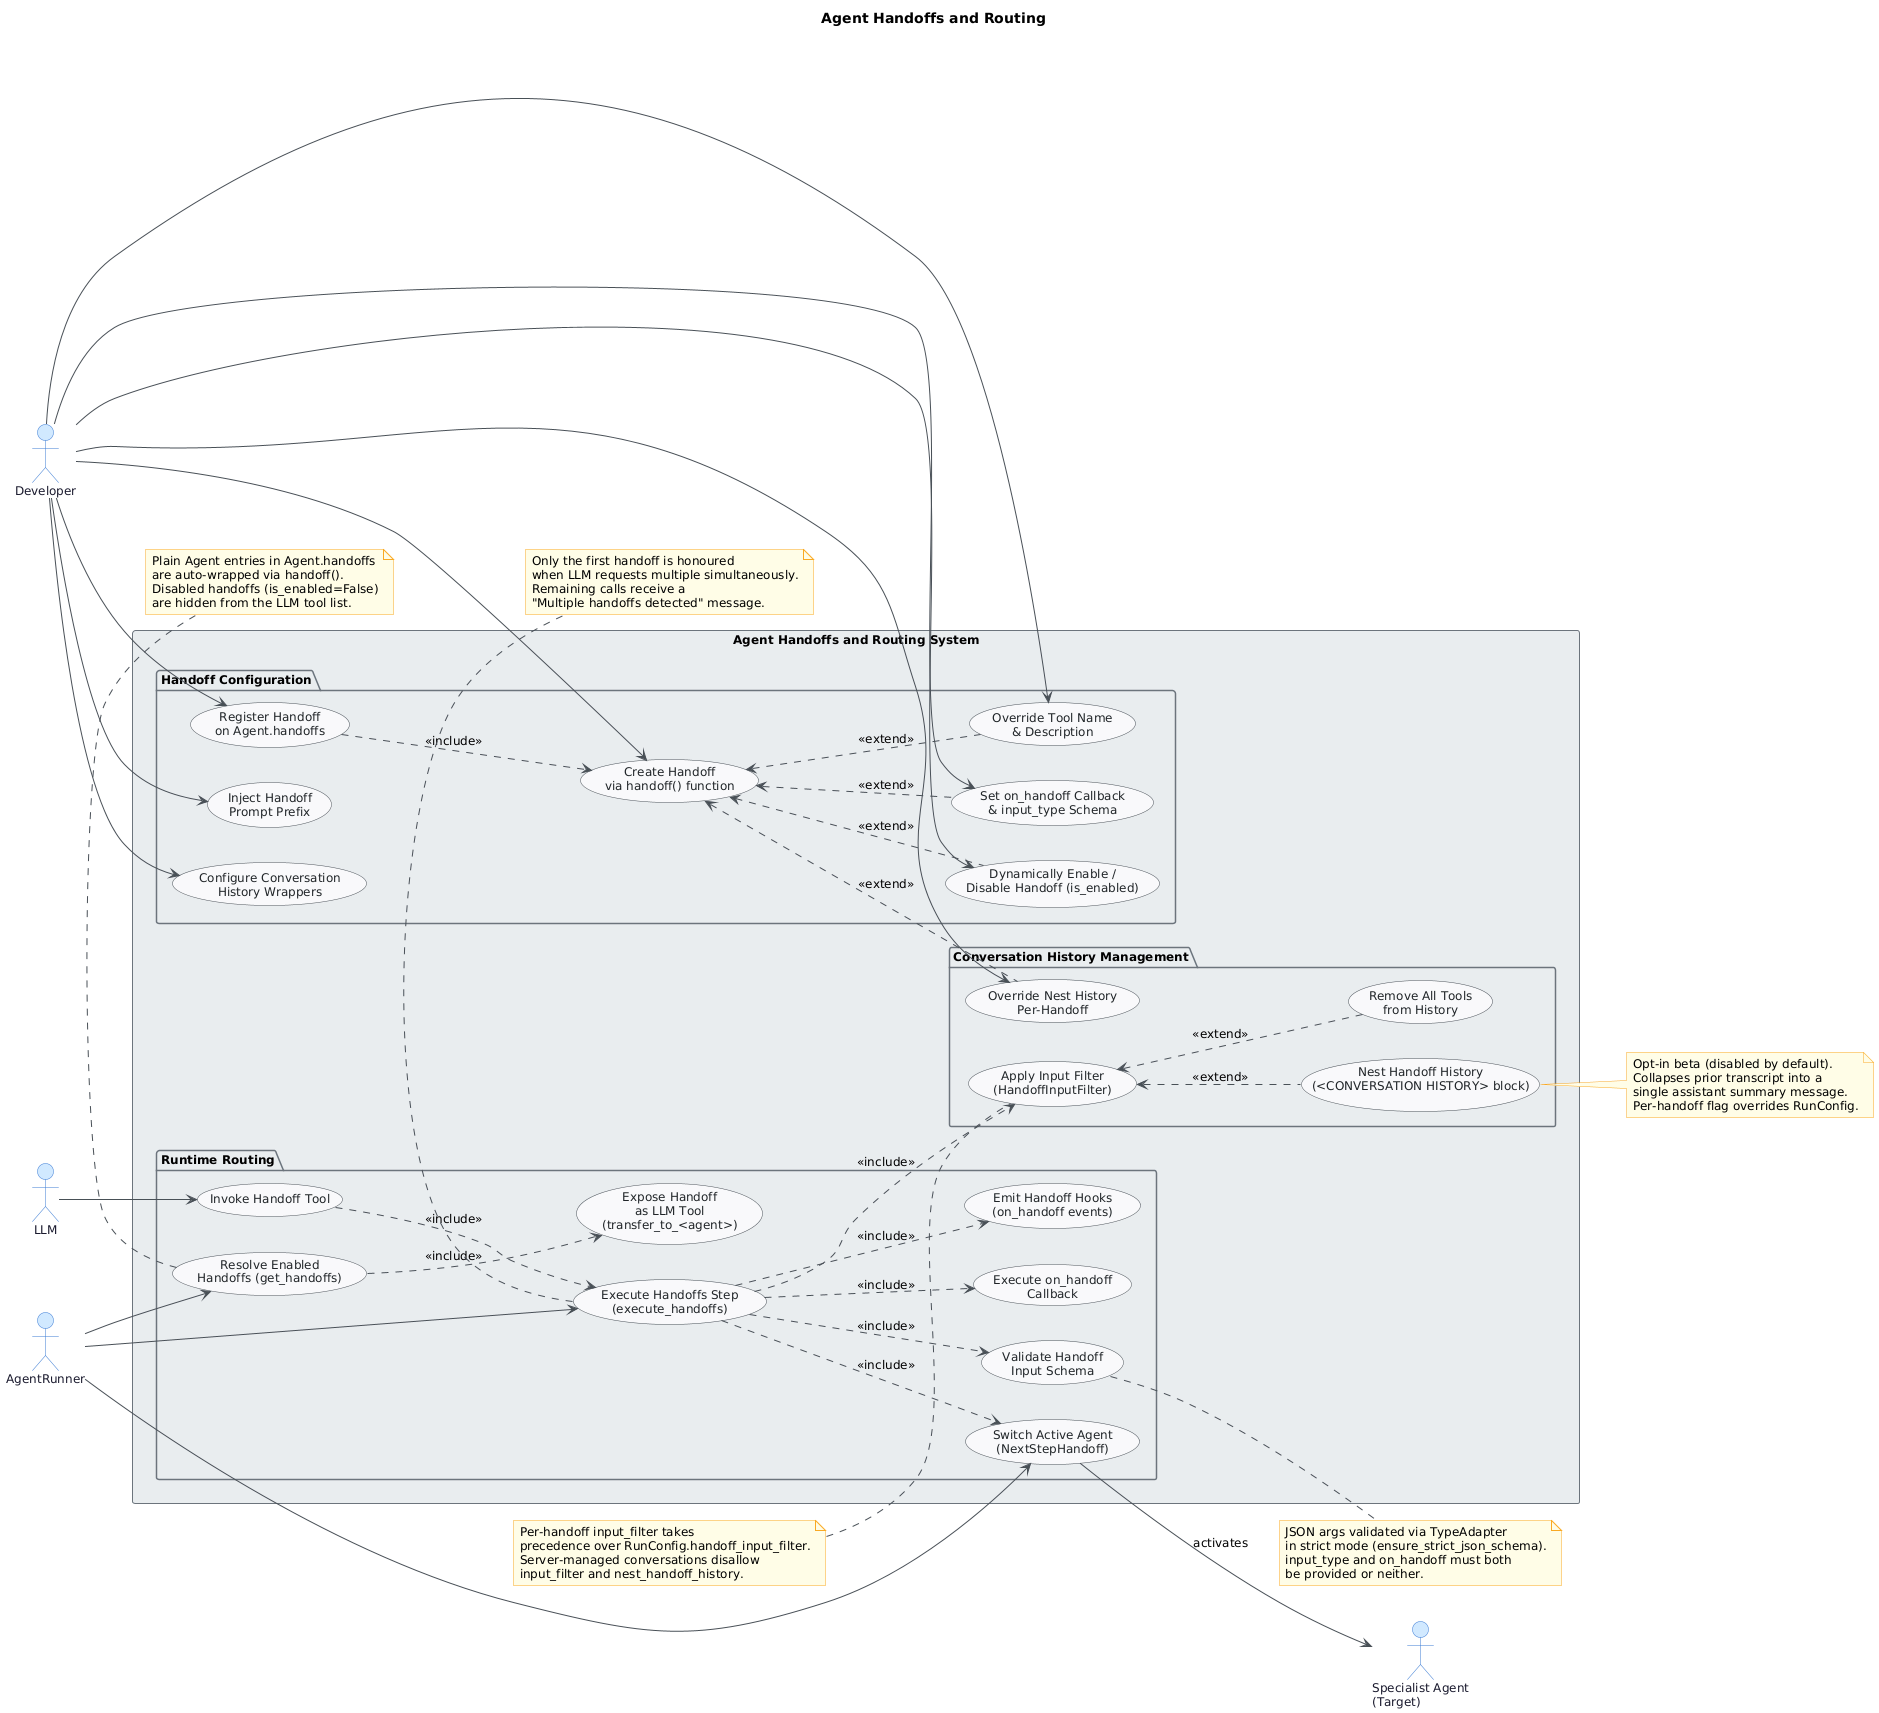

The diagram above was rendered by PlantUML. Its source (embedded in the PNG):
@startuml
skinparam classAttributeIconSize 0
skinparam shadowing false
skinparam defaultFontName "Segoe UI"
skinparam defaultFontSize 12
skinparam backgroundColor #FEFEFE
skinparam class {
    BackgroundColor #F8F9FA
    BorderColor #495057
    ArrowColor #495057
    FontColor #212529
}
skinparam package {
    BackgroundColor #E9ECEF
    BorderColor #6C757D
}
skinparam actor {
    BackgroundColor #D0E8FF
    BorderColor #3A7BD5
    FontColor #1A1A2E
}
skinparam usecase {
    BackgroundColor #F8F9FA
    BorderColor #495057
    FontColor #212529
    ArrowColor #495057
}
skinparam note {
    BackgroundColor #FFFDE7
    BorderColor #F9A825
}

title Agent Handoffs and Routing

left to right direction

' ── Actors ────────────────────────────────────────────────────────────────────
actor "Developer" as dev
actor "LLM" as llm
actor "AgentRunner" as runner
actor "Specialist Agent\n(Target)" as target

' ── System Boundary ───────────────────────────────────────────────────────────
rectangle "Agent Handoffs and Routing System" {

    ' ── Package: Handoff Configuration ───────────────────────────────────────
    package "Handoff Configuration" {
        usecase "Create Handoff\nvia handoff() function" as UC1
        usecase "Register Handoff\non Agent.handoffs" as UC2
        usecase "Override Tool Name\n& Description" as UC3
        usecase "Set on_handoff Callback\n& input_type Schema" as UC4
        usecase "Dynamically Enable /\nDisable Handoff (is_enabled)" as UC5
        usecase "Inject Handoff\nPrompt Prefix" as UC6
        usecase "Configure Conversation\nHistory Wrappers" as UC7
    }

    ' ── Package: Runtime Routing ──────────────────────────────────────────────
    package "Runtime Routing" {
        usecase "Resolve Enabled\nHandoffs (get_handoffs)" as UC8
        usecase "Expose Handoff\nas LLM Tool\n(transfer_to_<agent>)" as UC9
        usecase "Invoke Handoff Tool" as UC10
        usecase "Execute Handoffs Step\n(execute_handoffs)" as UC11
        usecase "Validate Handoff\nInput Schema" as UC12
        usecase "Execute on_handoff\nCallback" as UC13
        usecase "Emit Handoff Hooks\n(on_handoff events)" as UC14
        usecase "Switch Active Agent\n(NextStepHandoff)" as UC15
    }

    ' ── Package: History Management ───────────────────────────────────────────
    package "Conversation History Management" {
        usecase "Apply Input Filter\n(HandoffInputFilter)" as UC16
        usecase "Nest Handoff History\n(<CONVERSATION HISTORY> block)" as UC17
        usecase "Remove All Tools\nfrom History" as UC18
        usecase "Override Nest History\nPer-Handoff" as UC19
    }
}

' ── Developer Relationships ───────────────────────────────────────────────────
dev --> UC1
dev --> UC2
dev --> UC3
dev --> UC4
dev --> UC5
dev --> UC6
dev --> UC7
dev --> UC19

' ── AgentRunner Relationships ─────────────────────────────────────────────────
runner --> UC8
runner --> UC11
runner --> UC15

' ── LLM Relationships ─────────────────────────────────────────────────────────
llm --> UC10

' ── Target Agent Relationships ────────────────────────────────────────────────
UC15 --> target : activates

' ── Use Case include / extend Relationships ───────────────────────────────────
' Configuration includes/extends
UC1 <.. UC3 : <<extend>>
UC1 <.. UC4 : <<extend>>
UC1 <.. UC5 : <<extend>>
UC1 <.. UC19 : <<extend>>
UC2 ..> UC1 : <<include>>

' Routing pipeline
UC8 ..> UC9 : <<include>>
UC10 ..> UC11 : <<include>>
UC11 ..> UC12 : <<include>>
UC11 ..> UC13 : <<include>>
UC11 ..> UC14 : <<include>>
UC11 ..> UC16 : <<include>>
UC11 ..> UC15 : <<include>>

' History management extensions
UC16 <.. UC17 : <<extend>>
UC16 <.. UC18 : <<extend>>

' ── Notes ─────────────────────────────────────────────────────────────────────
note right of UC12
  JSON args validated via TypeAdapter
  in strict mode (ensure_strict_json_schema).
  input_type and on_handoff must both
  be provided or neither.
end note

note right of UC17
  Opt-in beta (disabled by default).
  Collapses prior transcript into a
  single assistant summary message.
  Per-handoff flag overrides RunConfig.
end note

note bottom of UC11
  Only the first handoff is honoured
  when LLM requests multiple simultaneously.
  Remaining calls receive a
  "Multiple handoffs detected" message.
end note

note bottom of UC8
  Plain Agent entries in Agent.handoffs
  are auto-wrapped via handoff().
  Disabled handoffs (is_enabled=False)
  are hidden from the LLM tool list.
end note

note left of UC16
  Per-handoff input_filter takes
  precedence over RunConfig.handoff_input_filter.
  Server-managed conversations disallow
  input_filter and nest_handoff_history.
end note
@enduml